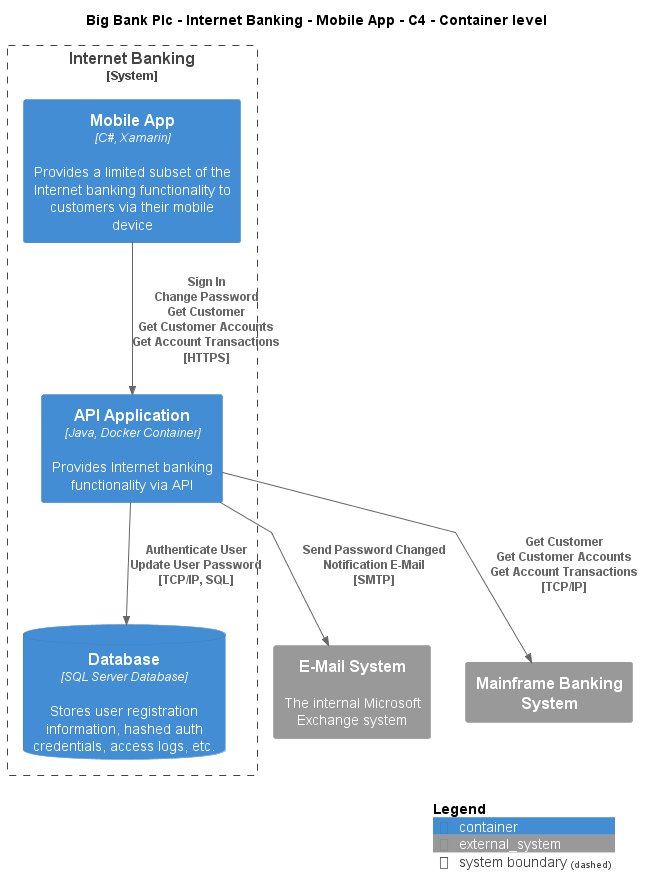

The diagram above was rendered by PlantUML. Its source (embedded in the PNG):
@startuml
!include ..\..\..\..\..\.c4s\C4_Container.puml

AddElementTag("c4interflow:lifecycle:new", $bgColor=green, $fontColor=#ffffff, $borderColor=green, $shadowing="False")
AddElementTag("c4interflow:lifecycle:changed", $bgColor=orange, $fontColor=#ffffff, $borderColor=orange, $shadowing="False")
AddElementTag("c4interflow:lifecycle:removed", $bgColor=red, $fontColor=#ffffff, $borderColor=red, $shadowing="False")

AddRelTag("c4interflow:lifecycle:new", $textColor=green, $lineColor=green)
AddRelTag("c4interflow:lifecycle:changed", $textColor=orange, $lineColor=orange)
AddRelTag("c4interflow:lifecycle:removed", $textColor=red, $lineColor=red)

SHOW_PERSON_PORTRAIT()
LAYOUT_TOP_DOWN()

skinparam linetype polyline

title Big Bank Plc - Internet Banking - Mobile App - C4 - Container level


System_Boundary(BigBankPlc.SoftwareSystems.InternetBanking, "Internet Banking") {
    Container(BigBankPlc.SoftwareSystems.InternetBanking.Containers.MobileApp, "Mobile App", "C#, Xamarin", "Provides a limited subset of the Internet banking functionality to customers via their mobile device")
    Container(BigBankPlc.SoftwareSystems.InternetBanking.Containers.APIApplication, "API Application", "Java, Docker Container", "Provides Internet banking functionality via API")
    ContainerDb(BigBankPlc.SoftwareSystems.InternetBanking.Containers.Database, "Database", "SQL Server Database", "Stores user registration information, hashed auth credentials, access logs, etc.")
}
System_Ext(BigBankPlc.SoftwareSystems.EMailSystem, "E-Mail System", "The internal Microsoft Exchange system")
System_Ext(BigBankPlc.SoftwareSystems.MainframeBankingSystem, "Mainframe Banking System", "")

Rel(BigBankPlc.SoftwareSystems.InternetBanking.Containers.MobileApp, BigBankPlc.SoftwareSystems.InternetBanking.Containers.APIApplication, "Sign In\nChange Password\nGet Customer\nGet Customer Accounts\nGet Account Transactions\n[HTTPS]", $tags='protocol:https')
Rel(BigBankPlc.SoftwareSystems.InternetBanking.Containers.APIApplication, BigBankPlc.SoftwareSystems.InternetBanking.Containers.Database, "Authenticate User\nUpdate User Password\n[TCP/IP, SQL]", $tags='protocol:tcp/ip, sql')
Rel(BigBankPlc.SoftwareSystems.InternetBanking.Containers.APIApplication, BigBankPlc.SoftwareSystems.EMailSystem, "Send Password Changed Notification E-Mail\n[SMTP]", $tags='protocol:smtp')
Rel(BigBankPlc.SoftwareSystems.InternetBanking.Containers.APIApplication, BigBankPlc.SoftwareSystems.MainframeBankingSystem, "Get Customer\nGet Customer Accounts\nGet Account Transactions\n[TCP/IP]", $tags='protocol:tcp/ip')


SHOW_LEGEND()
@enduml